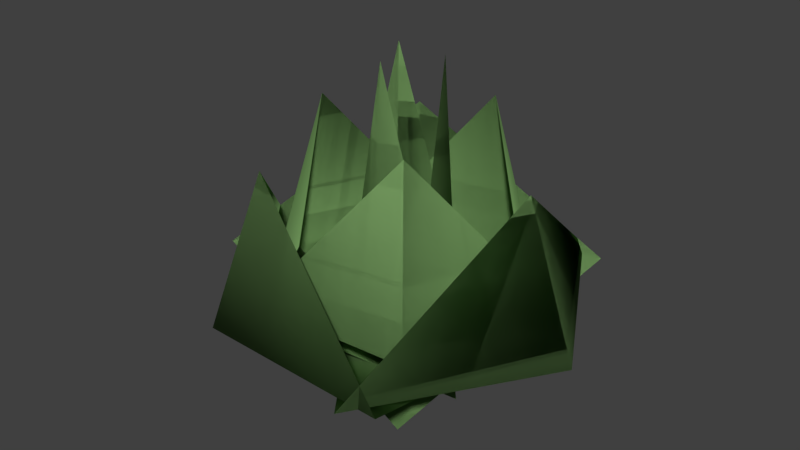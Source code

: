 # Source: grass_plant.blend  (saved by Blender 2.79.0; exported with 4.5.12 LTS)
import bpy
from mathutils import Matrix  # noqa: F401  (used for matrix-valued properties, if any)

bpy.ops.wm.read_factory_settings(use_empty=True)
scene = bpy.context.scene
scene.name = 'Scene'

# ---- collections
col_collection_1 = bpy.data.collections.new('Collection 1'); scene.collection.children.link(col_collection_1)

# ---- materials (node trees are filled in below, after node groups)
mat_mat_grass_leaves = bpy.data.materials.new('MAT_grass_leaves')
mat_mat_grass_leaves.alpha_threshold = 0.0
mat_mat_grass_leaves.use_transparent_shadow = False
mat_mat_grass_leaves.diffuse_color = (0.2253, 0.4109, 0.1469, 1.0)
mat_mat_grass_leaves.roughness = 0.5

# ---- material node trees

# ---- world
world_world = bpy.data.worlds.new('World'); scene.world = world_world
world_world.color = (0.05088, 0.05088, 0.05088)
world_world.use_sun_shadow = False
world_world.sun_shadow_jitter_overblur = 0.0
world_world.cycles.sampling_method = 'MANUAL'

# ---- meshes
me_geo_grass_plant = bpy.data.meshes.new('GEO_grass_plant')
me_geo_grass_plant.from_pydata([(1.216, -1.561, 0.937), (1.216, -1.561, 0.937), (2.115, 0.5577, 1.126), (-0.5388, 0.6919, -0.6173), (0.8745, -1.123, 3.493), (-1.059, -1.913, 1.126), (-0.9845, 1.953, 1.126), (-1.42, -0.08992, 3.493), (0.8752, 0.05541, -0.6173), (-0.7304, -2.061, 1.126), (-1.975, -0.125, 0.937), (-1.975, -0.125, 0.937), (-0.7304, -2.061, 1.126), (0.8752, 0.05541, -0.6173), (-1.42, -0.08992, 3.493), (-0.9845, 1.953, 1.126), (2.179, 0.1903, 1.126), (0.4431, 1.352, 3.493), (-0.273, -0.8333, -0.6173), (-1.644, 1.443, 1.126), (0.616, 1.88, 0.937), (0.616, 1.88, 0.937), (-1.644, 1.443, 1.126), (-0.273, -0.8333, -0.6173), (0.4431, 1.352, 3.493), (2.179, 0.1903, 1.126), (1.633, 2.523, 0.8886), (-1.092, 1.622, 2.948), (0.6729, -0.9996, -0.6278), (-2.952, -0.5638, 0.8886), (-1.518, 2.255, 0.7241), (-1.518, 2.255, 0.7241), (-2.952, -0.5638, 0.8886), (0.6729, -0.9996, -0.6278), (-1.092, 1.622, 2.948), (1.633, 2.523, 0.8886), (-2.948, 0.5813, 0.8886), (-1.102, -1.616, 2.948), (0.6788, 0.9956, -0.6278), (1.618, -2.532, 0.8886), (-1.532, -2.246, 0.7241), (-1.532, -2.246, 0.7241), (1.618, -2.532, 0.8886), (0.6788, 0.9956, -0.6278), (-1.102, -1.616, 2.948), (-2.948, 0.5813, 0.8886), (1.181, -2.763, 0.8886), (1.956, 0.0, 2.948), (-1.205, 0.0, -0.6278), (1.181, 2.763, 0.8886), (2.719, 0.0, 0.7241), (2.719, 0.0, 0.7241), (1.181, 2.763, 0.8886), (-1.205, 0.0, -0.6278), (1.956, 0.0, 2.948), (1.181, -2.763, 0.8886), (2.115, 0.5577, 1.126), (-0.5388, 0.6919, -0.6173), (0.8745, -1.123, 3.493), (-1.059, -1.913, 1.126), (-0.04004, -0.6738, 1.271), (-0.04004, -0.6738, 1.271), (0.6675, -0.3333, 1.499), (0.01775, 0.2987, -0.6008), (-0.0288, -0.4847, 4.349), (-0.7023, -0.2519, 1.499), (0.1875, 0.7222, 1.499), (-0.3843, 0.2969, 4.349), (0.2368, -0.1829, -0.6008), (-0.6514, -0.3637, 1.499), (-0.5342, 0.4127, 1.271), (-0.5342, 0.4127, 1.271), (-0.6514, -0.3637, 1.499), (0.2368, -0.1829, -0.6008), (-0.3843, 0.2969, 4.349), (0.1875, 0.7222, 1.499), (0.6012, -0.4419, 1.499), (0.4182, 0.2468, 4.349), (-0.2577, -0.1521, -0.6008), (-0.09627, 0.7399, 1.499), (0.5813, 0.3431, 1.271), (0.5813, 0.3431, 1.271), (-0.09627, 0.7399, 1.499), (-0.2577, -0.1521, -0.6008), (0.4182, 0.2468, 4.349), (0.6012, -0.4419, 1.499), (0.6675, -0.3333, 1.499), (0.01775, 0.2987, -0.6008), (-0.0288, -0.4847, 4.349), (-0.7023, -0.2519, 1.499)], [], [(59, 58, 0), (25, 21, 24), (21, 25, 23), (21, 22, 24), (5, 1, 4), (2, 1, 3), (16, 17, 20), (36, 37, 40), (12, 13, 11), (40, 37, 39), (11, 14, 12), (50, 49, 47), (81, 82, 84), (9, 10, 8), (6, 10, 7), (42, 41, 43), (22, 21, 23), (31, 33, 35), (31, 34, 32), (51, 53, 55), (0, 58, 56), (46, 50, 47), (19, 18, 20), (35, 34, 31), (89, 88, 60), (26, 30, 27), (30, 29, 27), (51, 54, 52), (56, 57, 0), (40, 38, 36), (81, 85, 83), (30, 26, 28), (65, 61, 64), (20, 17, 19), (15, 14, 11), (52, 53, 51), (10, 9, 7), (41, 45, 43), (11, 13, 15), (41, 42, 44), (10, 6, 8), (39, 38, 40), (45, 41, 44), (50, 46, 48), (0, 57, 59), (49, 50, 48), (1, 5, 3), (29, 30, 28), (62, 61, 63), (1, 2, 4), (20, 18, 16), (55, 54, 51), (85, 81, 84), (32, 33, 31), (76, 77, 80), (72, 73, 71), (71, 74, 72), (69, 70, 68), (66, 70, 67), (82, 81, 83), (60, 88, 86), (79, 78, 80), (86, 87, 60), (80, 77, 79), (75, 74, 71), (70, 69, 67), (71, 73, 75), (70, 66, 68), (60, 87, 89), (61, 65, 63), (61, 62, 64), (80, 78, 76)])
me_geo_grass_plant.polygons.foreach_set('use_smooth', [True] * 72)
me_geo_grass_plant.materials.append(mat_mat_grass_leaves)
me_geo_grass_plant.use_remesh_preserve_volume = False
me_geo_grass_plant.use_remesh_preserve_attributes = False
me_geo_grass_plant.use_mirror_vertex_groups = False
me_geo_grass_plant.update()

# ---- objects
ob_grass_plant = bpy.data.objects.new('grass_plant', me_geo_grass_plant)

# ---- transforms, parenting, visibility, modifiers, constraints
ob_grass_plant.location = (0.0, 0.0, 0.0)
ob_grass_plant.lock_rotations_4d = False
ob_grass_plant.empty_display_type = 'ARROWS'
ob_grass_plant.lineart.crease_threshold = 0.0

# ---- collection membership
col_collection_1.objects.link(ob_grass_plant)

# ---- scene / render settings (as saved in the file)
scene.frame_start = 0; scene.frame_end = 250; scene.frame_set(0)
scene.render.engine = 'BLENDER_EEVEE_NEXT'
scene.render.resolution_percentage = 50
scene.render.dither_intensity = 0.0
scene.cycles.use_denoising = False
scene.cycles.samples = 128
scene.cycles.sampling_pattern = 'TABULATED_SOBOL'
scene.cycles.use_adaptive_sampling = False
scene.cycles.use_light_tree = False
scene.cycles.blur_glossy = 0.0
scene.cycles.sample_clamp_indirect = 0.0
scene.view_settings.view_transform = 'Standard'
bpy.context.view_layer.update()

# ---- added for rendering (the .blend has no active camera and no usable light): camera, sun
cam_auto = bpy.data.cameras.new('AutoCamera')
cam_auto.lens = 50.0
cam_auto.sensor_width = 36.0
cam_auto.clip_end = 1000.0
ob_auto_camera = bpy.data.objects.new('AutoCamera', cam_auto)
scene.collection.objects.link(ob_auto_camera)
ob_auto_camera.location = (8.53668, -10.3838, 8.78332)
ob_auto_camera.rotation_euler = (1.09748, -7.21219e-08, 0.694738)
scene.camera = ob_auto_camera
light_auto_sun = bpy.data.lights.new('AutoSun', 'SUN')
light_auto_sun.energy = 3.0
light_auto_sun.angle = 0.0523599
ob_auto_sun = bpy.data.objects.new('AutoSun', light_auto_sun)
scene.collection.objects.link(ob_auto_sun)
ob_auto_sun.rotation_euler = (0.872665, 0.174533, 0.523599)
bpy.context.view_layer.update()
